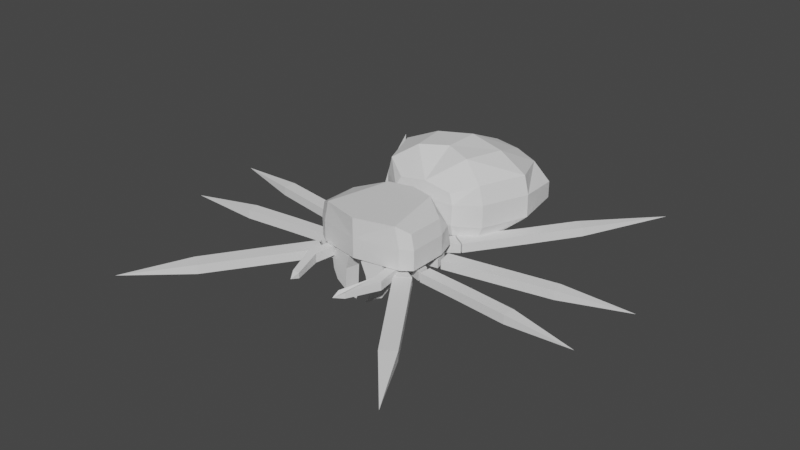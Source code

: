 # Source: JumpingSpider.blend  (saved by Blender 3.6.13; exported with 4.5.12 LTS)
import bpy
from mathutils import Matrix  # noqa: F401  (used for matrix-valued properties, if any)

bpy.ops.wm.read_factory_settings(use_empty=True)
scene = bpy.context.scene
scene.name = 'Scene'

# ---- collections
col_collection = bpy.data.collections.new('Collection'); scene.collection.children.link(col_collection)

# ---- materials (node trees are filled in below, after node groups)
mat_material = bpy.data.materials.new('Material')
mat_material.alpha_threshold = 0.0
mat_material.use_transparent_shadow = False
mat_material.roughness = 0.5
mat_material.line_color = (0.0, 0.0, 0.0, 1.0)

# ---- material node trees
mat_material.use_nodes = True; mat_material.node_tree.nodes.clear()
_N = mat_material.node_tree.nodes; _L = mat_material.node_tree.links
n0 = _N.new('ShaderNodeOutputMaterial'); n0.name = 'Material Output'; n0.location = (300, 300)
n1 = _N.new('ShaderNodeBsdfPrincipled'); n1.name = 'Principled BSDF'; n1.location = (10, 300)
n1.distribution = 'GGX'
n1.subsurface_method = 'RANDOM_WALK_SKIN'
n1.inputs[3].default_value = 1.45
n1.inputs[27].default_value = (0.0, 0.0, 0.0, 1.0)
n1.inputs[28].default_value = 1.0
_L.new(n1.outputs[0], n0.inputs[0])
n0.is_active_output = True

# ---- world
world_world = bpy.data.worlds.new('World'); scene.world = world_world
world_world.use_nodes = True; world_world.node_tree.nodes.clear()
_N = world_world.node_tree.nodes; _L = world_world.node_tree.links
n0 = _N.new('ShaderNodeOutputWorld'); n0.name = 'World Output'; n0.location = (300, 300)
n1 = _N.new('ShaderNodeBackground'); n1.name = 'Background'; n1.location = (10, 300)
n1.inputs[0].default_value = (0.05088, 0.05088, 0.05088, 1.0)
_L.new(n1.outputs[0], n0.inputs[0])
n0.is_active_output = True
world_world.color = (0.05088, 0.05088, 0.05088)
world_world.use_sun_shadow = False
world_world.sun_shadow_jitter_overblur = 0.0

# ---- meshes
me_cube = bpy.data.meshes.new('Cube')
me_cube.from_pydata([(1.024, 0.2072, 0.3), (1.167, -1.1, 0.3), (0.0, 0.6, 0.3459), (0.0, -1.5, 0.3459), (1.167, -0.25, 0.3), (0.6331, 0.4717, 0.3432), (0.9429, -1.27, 0.3006), (0.9244, -0.09246, 1.049), (1.101, -1.1, 1.057), (0.0, 0.3003, 1.201), (0.0, -1.5, 1.201), (1.101, -0.2497, 1.049), (0.5339, 0.172, 1.199), (0.8437, -1.27, 1.201), (0.0, -0.3497, 1.201), (0.0, 0.2253, 1.201), (0.0, -0.9247, 1.201), (1.168, -0.2498, 0.7246), (1.168, -1.1, 0.7287), (1.024, 0.1074, 0.75), (0.0, 0.5002, 0.7736), (0.6335, 0.3718, 0.7709), (0.9433, -1.27, 0.7506), (0.0, -1.5, 0.7736), (0.4208, -0.6856, 0.0), (1.138, -0.9242, 0.0), (0.4685, -0.4504, 0.0), (1.151, -0.6846, 0.0), (0.4208, -0.6856, 0.2), (1.138, -0.9242, 0.2), (0.4685, -0.4504, 0.2), (1.151, -0.6846, 0.2), (0.4615, -0.4049, 0.0), (1.116, -0.3006, 0.0), (0.3819, -0.1251, 0.0), (1.046, -0.003614, 0.0), (0.4615, -0.4049, 0.2), (1.116, -0.3006, 0.2), (0.3819, -0.1251, 0.2), (1.046, -0.003614, 0.2), (0.1359, -0.97, -0.04), (0.874, -1.357, 0.0), (0.3933, -0.754, -0.04), (1.174, -1.161, 0.0), (0.1359, -0.97, 0.24), (0.874, -1.357, 0.2), (0.3933, -0.754, 0.24), (1.174, -1.161, 0.2), (0.3586, -0.07346, 0.0), (1.085, 0.4774, 0.0), (0.1489, 0.1995, 0.0), (0.785, 0.6726, 0.0), (0.3586, -0.07346, 0.2), (1.085, 0.4774, 0.2), (0.1489, 0.1995, 0.2), (0.785, 0.6726, 0.2), (0.0, -1.0, 0.0), (0.3501, -0.6983, 0.0), (0.0, 0.2664, 0.0), (0.3162, -0.1501, 0.0), (0.4, -0.4, 0.0), (0.0, -1.0, 0.2), (0.3501, -0.6983, 0.2), (0.0, 0.2664, 0.2), (0.3162, -0.1501, 0.2), (0.4, -0.4, 0.2), (0.0, -0.3668, -0.03482)], [], [(0, 4, 1, 6, 3, 2, 5), (12, 9, 15, 14, 16, 10, 13), (18, 17, 11, 8), (17, 19, 7, 11), (21, 20, 9, 12), (23, 22, 13, 10), (22, 18, 8, 13), (19, 21, 12, 7), (0, 5, 21, 19), (6, 1, 18, 22), (3, 6, 22, 23), (5, 2, 20, 21), (4, 0, 19, 17), (1, 4, 17, 18), (7, 12, 13, 8, 11), (24, 26, 27, 25), (28, 29, 31, 30), (25, 27, 31, 29), (26, 24, 28, 30), (27, 26, 30, 31), (24, 25, 29, 28), (32, 34, 35, 33), (36, 37, 39, 38), (33, 35, 39, 37), (34, 32, 36, 38), (35, 34, 38, 39), (32, 33, 37, 36), (40, 42, 43, 41), (44, 45, 47, 46), (41, 43, 47, 45), (42, 40, 44, 46), (43, 42, 46, 47), (40, 41, 45, 44), (48, 50, 51, 49), (52, 53, 55, 54), (49, 51, 55, 53), (50, 48, 52, 54), (51, 50, 54, 55), (48, 49, 53, 52), (56, 66, 58, 59, 60, 57), (61, 62, 65, 64, 63), (56, 57, 62, 61), (57, 60, 65, 62), (60, 59, 64, 65), (59, 58, 63, 64)])
_uv = me_cube.uv_layers.new(name='UVMap')
_uv.uv.foreach_set('vector', [0.625, 0.5, 0.625, 0.625, 0.625, 0.75, 0.75, 0.75, 0.875, 0.75, 0.875, 0.5, 0.75, 0.5, 0.75, 0.5, 0.875, 0.5, 0.875, 0.5625, 0.875, 0.625, 0.875, 0.6875, 0.875, 0.75, 0.75, 0.75, 0.625, 0.75, 0.625, 0.625, 0.625, 0.625, 0.625, 0.75, 0.625, 0.625, 0.625, 0.5, 0.625, 0.5, 0.625, 0.625, 0.75, 0.5, 0.875, 0.5, 0.875, 0.5, 0.75, 0.5, 0.875, 0.75, 0.75, 0.75, 0.75, 0.75, 0.875, 0.75, 0.75, 0.75, 0.625, 0.75, 0.625, 0.75, 0.75, 0.75, 0.625, 0.5, 0.75, 0.5, 0.75, 0.5, 0.625, 0.5, 0.625, 0.5, 0.75, 0.5, 0.75, 0.5, 0.625, 0.5, 0.75, 0.75, 0.625, 0.75, 0.625, 0.75, 0.75, 0.75, 0.875, 0.75, 0.75, 0.75, 0.75, 0.75, 0.875, 0.75, 0.75, 0.5, 0.875, 0.5, 0.875, 0.5, 0.75, 0.5, 0.625, 0.625, 0.625, 0.5, 0.625, 0.5, 0.625, 0.625, 0.625, 0.75, 0.625, 0.625, 0.625, 0.625, 0.625, 0.75, 0.625, 0.5, 0.75, 0.5, 0.75, 0.75, 0.625, 0.75, 0.625, 0.625, 0.0, 0.0, 0.0, 1.0, 1.0, 1.0, 1.0, 0.0, 0.0, 0.0, 1.0, 0.0, 1.0, 1.0, 0.0, 1.0, 1.0, 0.0, 1.0, 1.0, 1.0, 1.0, 1.0, 0.0, 0.0, 1.0, 0.0, 0.0, 0.0, 0.0, 0.0, 1.0, 1.0, 1.0, 0.0, 1.0, 0.0, 1.0, 1.0, 1.0, 0.0, 0.0, 1.0, 0.0, 1.0, 0.0, 0.0, 0.0, 0.0, 0.0, 0.0, 1.0, 1.0, 1.0, 1.0, 0.0, 0.0, 0.0, 1.0, 0.0, 1.0, 1.0, 0.0, 1.0, 1.0, 0.0, 1.0, 1.0, 1.0, 1.0, 1.0, 0.0, 0.0, 1.0, 0.0, 0.0, 0.0, 0.0, 0.0, 1.0, 1.0, 1.0, 0.0, 1.0, 0.0, 1.0, 1.0, 1.0, 0.0, 0.0, 1.0, 0.0, 1.0, 0.0, 0.0, 0.0, 0.0, 0.0, 0.0, 1.0, 1.0, 1.0, 1.0, 0.0, 0.0, 0.0, 1.0, 0.0, 1.0, 1.0, 0.0, 1.0, 1.0, 0.0, 1.0, 1.0, 1.0, 1.0, 1.0, 0.0, 0.0, 1.0, 0.0, 0.0, 0.0, 0.0, 0.0, 1.0, 1.0, 1.0, 0.0, 1.0, 0.0, 1.0, 1.0, 1.0, 0.0, 0.0, 1.0, 0.0, 1.0, 0.0, 0.0, 0.0, 0.0, 0.0, 0.0, 1.0, 1.0, 1.0, 1.0, 0.0, 0.0, 0.0, 1.0, 0.0, 1.0, 1.0, 0.0, 1.0, 1.0, 0.0, 1.0, 1.0, 1.0, 1.0, 1.0, 0.0, 0.0, 1.0, 0.0, 0.0, 0.0, 0.0, 0.0, 1.0, 1.0, 1.0, 0.0, 1.0, 0.0, 1.0, 1.0, 1.0, 0.0, 0.0, 1.0, 0.0, 1.0, 0.0, 0.0, 0.0, 0.0, 0.0, 0.0, 0.5, 0.0, 1.0, 1.0, 1.0, 1.0, 0.5, 1.0, 0.0, 0.0, 0.0, 1.0, 0.0, 1.0, 0.5, 1.0, 1.0, 0.0, 1.0, 0.0, 0.0, 1.0, 0.0, 1.0, 0.0, 0.0, 0.0, 1.0, 0.0, 1.0, 0.5, 1.0, 0.5, 1.0, 0.0, 1.0, 0.5, 1.0, 1.0, 1.0, 1.0, 1.0, 0.5, 1.0, 1.0, 0.0, 1.0, 0.0, 1.0, 1.0, 1.0])
me_cube.materials.append(mat_material)
me_cube.use_mirror_vertex_groups = False
me_cube.update()
me_plane = bpy.data.meshes.new('Plane')
me_plane.from_pydata([(0.0, 0.7832, -0.05956), (0.7281, 0.7832, 0.0), (0.0, 3.781, 0.09207), (1.228, 3.083, 0.1), (1.328, 1.983, 0.1), (1.028, 0.9832, -0.1), (0.5641, 3.58, 0.2036), (0.0, 0.6832, 1.2), (0.6281, 0.6832, 1.1), (0.0, 3.642, 0.892), (1.028, 3.083, 1.1), (1.528, 1.983, 1.3), (1.128, 0.9832, 1.3), (0.593, 3.538, 0.7564), (0.0, 2.283, 1.7), (0.0, 1.483, 1.7), (0.0, 3.183, 1.3), (0.3141, 0.7832, -0.05956), (0.332, 3.695, 0.1344), (0.3141, 0.6832, 1.15), (0.332, 3.61, 0.8367), (0.6141, 1.233, 1.65), (0.8141, 2.133, 1.6), (0.5641, 3.133, 1.25), (1.228, 0.9832, 0.8973), (0.7281, 0.6332, 0.8825), (0.0, 3.784, 0.6602), (0.7641, 3.615, 0.5824), (0.0, 0.6332, 0.8739), (1.428, 3.083, 0.7438), (1.628, 1.983, 0.8973), (0.3141, 0.6332, 0.8743), (0.332, 3.735, 0.6366), (0.7281, 0.6082, 0.432), (0.7641, 3.68, 0.3466), (0.0, 0.6082, 0.441), (1.428, 3.083, 0.379), (1.228, 0.9832, 0.3985), (0.0, 3.848, 0.3247), (1.628, 1.983, 0.3985), (0.3141, 0.6082, 0.4432), (0.332, 3.799, 0.3234), (0.0, 0.6572, 0.1977), (0.3141, 0.6572, 0.1881), (0.7281, 0.6572, 0.2079), (0.0, 1.233, -0.2596), (0.3172, 1.15, -0.2583), (0.7184, 1.052, -0.1993), (0.0, 3.058, -0.1596), (0.3275, 3.07, -0.1544), (0.6787, 3.076, -0.09647)], [], [(23, 10, 13, 20), (25, 24, 12, 8), (32, 26, 9, 20), (31, 25, 8, 19), (29, 27, 13, 10), (24, 30, 11, 12), (30, 29, 10, 11), (19, 8, 12, 21), (21, 12, 11, 22), (22, 11, 10, 23), (14, 22, 23, 16), (15, 21, 22, 14), (7, 19, 21, 15), (28, 31, 19, 7), (27, 32, 20, 13), (16, 23, 20, 9), (48, 2, 18, 49), (34, 41, 32, 27), (35, 40, 31, 28), (39, 36, 29, 30), (37, 39, 30, 24), (36, 34, 27, 29), (40, 33, 25, 31), (33, 37, 24, 25), (1, 5, 37, 33, 44), (18, 2, 38, 41), (43, 44, 33, 40), (3, 6, 34, 36), (5, 4, 39, 37), (4, 3, 36, 39), (6, 18, 41, 34), (41, 38, 26, 32), (49, 18, 6, 50), (50, 6, 3), (17, 43, 42, 0), (42, 43, 40, 35), (17, 1, 44, 43), (17, 46, 47, 1), (0, 45, 46, 17), (1, 47, 5), (46, 49, 50, 47), (45, 48, 49, 46), (47, 50, 3, 4, 5)])
_uv = me_plane.uv_layers.new(name='UVMap')
_uv.uv.foreach_set('vector', [0.5, 0.875, 1.0, 1.0, 0.5, 1.0, 0.25, 1.0, 1.0, 0.0, 1.0, 0.25, 1.0, 0.25, 1.0, 0.0, 0.25, 1.0, 0.0, 1.0, 0.0, 1.0, 0.25, 1.0, 0.5, 0.0, 1.0, 0.0, 1.0, 0.0, 0.5, 0.0, 1.0, 1.0, 0.5, 1.0, 0.5, 1.0, 1.0, 1.0, 1.0, 0.25, 1.0, 0.5, 1.0, 0.5, 1.0, 0.25, 1.0, 0.5, 1.0, 1.0, 1.0, 1.0, 1.0, 0.5, 0.5, 0.0, 1.0, 0.0, 1.0, 0.25, 0.5, 0.25, 0.5, 0.25, 1.0, 0.25, 1.0, 0.5, 0.5, 0.5, 0.5, 0.5, 1.0, 0.5, 1.0, 1.0, 0.5, 0.875, 0.0, 0.5, 0.5, 0.5, 0.5, 0.875, 0.0, 0.75, 0.0, 0.25, 0.5, 0.25, 0.5, 0.5, 0.0, 0.5, 0.0, 0.0, 0.5, 0.0, 0.5, 0.25, 0.0, 0.25, 0.0, 0.0, 0.5, 0.0, 0.5, 0.0, 0.0, 0.0, 0.5, 1.0, 0.25, 1.0, 0.25, 1.0, 0.5, 1.0, 0.0, 0.75, 0.5, 0.875, 0.25, 1.0, 0.0, 1.0, 0.0, 0.75, 0.0, 1.0, 0.25, 1.0, 0.3135, 0.746, 0.5, 1.0, 0.25, 1.0, 0.25, 1.0, 0.5, 1.0, 0.0, 0.0, 0.5, 0.0, 0.5, 0.0, 0.0, 0.0, 1.0, 0.5, 1.0, 1.0, 1.0, 1.0, 1.0, 0.5, 1.0, 0.25, 1.0, 0.5, 1.0, 0.5, 1.0, 0.25, 1.0, 1.0, 0.5, 1.0, 0.5, 1.0, 1.0, 1.0, 0.5, 0.0, 1.0, 0.0, 1.0, 0.0, 0.5, 0.0, 1.0, 0.0, 1.0, 0.25, 1.0, 0.25, 1.0, 0.0, 1.0, 0.0, 1.0, 0.25, 1.0, 0.25, 1.0, 0.0, 1.0, 0.0, 0.25, 1.0, 0.0, 1.0, 0.0, 1.0, 0.25, 1.0, 0.5, 0.0, 1.0, 0.0, 1.0, 0.0, 0.5, 0.0, 1.0, 1.0, 0.5, 1.0, 0.5, 1.0, 1.0, 1.0, 1.0, 0.25, 1.0, 0.5, 1.0, 0.5, 1.0, 0.25, 1.0, 0.5, 1.0, 1.0, 1.0, 1.0, 1.0, 0.5, 0.5, 1.0, 0.25, 1.0, 0.25, 1.0, 0.5, 1.0, 0.25, 1.0, 0.0, 1.0, 0.0, 1.0, 0.25, 1.0, 0.3135, 0.746, 0.25, 1.0, 0.5, 1.0, 0.6141, 0.7718, 0.6141, 0.7718, 0.5, 1.0, 1.0, 1.0, 0.5, 0.0, 0.5, 0.0, 0.0, 0.0, 0.0, 0.0, 0.0, 0.0, 0.5, 0.0, 0.5, 0.0, 0.0, 0.0, 0.5, 0.0, 1.0, 0.0, 1.0, 0.0, 0.5, 0.0, 0.5, 0.0, 0.4557, 0.1773, 0.9243, 0.1514, 1.0, 0.0, 0.0, 0.0, 0.0, 0.5, 0.4557, 0.1773, 0.5, 0.0, 1.0, 0.0, 0.9243, 0.1514, 1.0, 0.25, 0.4557, 0.1773, 0.3135, 0.746, 0.6141, 0.7718, 0.9243, 0.1514, 0.0, 0.5, 0.0, 0.75, 0.3135, 0.746, 0.4557, 0.1773, 0.9243, 0.1514, 0.6141, 0.7718, 1.0, 1.0, 1.0, 0.5, 1.0, 0.25])
me_plane.update()
me_plane_001 = bpy.data.meshes.new('Plane.001')
me_plane_001.from_pydata([(2.567, 2.645, 0.0), (1.1, 0.5, 0.0), (0.8, 0.7, 0.0), (3.537, 4.375, 0.1), (1.906, 1.659, 0.0), (1.644, 1.841, 0.0), (2.318, 2.819, 0.0), (2.567, 2.645, 0.2), (1.1, 0.5, 0.2), (0.8, 0.7, 0.2), (1.906, 1.659, 0.2), (1.644, 1.841, 0.2), (2.318, 2.819, 0.2)], [], [(6, 3, 0), (2, 5, 4, 1), (5, 6, 0, 4), (12, 7, 3), (9, 8, 10, 11), (11, 10, 7, 12), (2, 1, 8, 9), (1, 4, 10, 8), (0, 3, 7), (4, 0, 7, 10), (3, 6, 12), (6, 5, 11, 12), (5, 2, 9, 11)])
_uv = me_plane_001.uv_layers.new(name='UVMap')
_uv.uv.foreach_set('vector', [0.75, 1.0, 1.0, 1.0, 1.0, 0.75, 0.0, 1.0, 0.5, 1.0, 1.0, 0.5, 1.0, 0.0, 0.5, 1.0, 0.75, 1.0, 1.0, 0.75, 1.0, 0.5, 0.75, 1.0, 1.0, 0.75, 1.0, 1.0, 0.0, 1.0, 1.0, 0.0, 1.0, 0.5, 0.5, 1.0, 0.5, 1.0, 1.0, 0.5, 1.0, 0.75, 0.75, 1.0, 0.0, 1.0, 1.0, 0.0, 1.0, 0.0, 0.0, 1.0, 1.0, 0.0, 1.0, 0.5, 1.0, 0.5, 1.0, 0.0, 1.0, 0.75, 1.0, 1.0, 1.0, 0.75, 1.0, 0.5, 1.0, 0.75, 1.0, 0.75, 1.0, 0.5, 1.0, 1.0, 0.75, 1.0, 0.75, 1.0, 0.75, 1.0, 0.5, 1.0, 0.5, 1.0, 0.75, 1.0, 0.5, 1.0, 0.0, 1.0, 0.0, 1.0, 0.5, 1.0])
me_plane_001.update()
me_plane_002 = bpy.data.meshes.new('Plane.002')
me_plane_002.from_pydata([(1.18, -0.2898, 0.0), (2.304, -0.08765, 0.0), (1.12, 0.02003, 0.0), (4.98, 0.5073, 0.1), (2.25, 0.2076, 0.0), (3.497, 0.1312, 0.0), (3.458, 0.409, 0.0), (1.18, -0.2898, 0.2), (2.304, -0.08765, 0.2), (1.12, 0.02003, 0.2), (2.25, 0.2076, 0.2), (3.497, 0.1312, 0.2), (3.458, 0.409, 0.2)], [], [(5, 6, 3), (0, 2, 4, 1), (1, 4, 6, 5), (11, 3, 12), (7, 8, 10, 9), (8, 11, 12, 10), (1, 5, 11, 8), (6, 4, 10, 12), (5, 3, 11), (2, 0, 7, 9), (3, 6, 12), (4, 2, 9, 10), (0, 1, 8, 7)])
_uv = me_plane_002.uv_layers.new(name='UVMap')
_uv.uv.foreach_set('vector', [1.0, 0.5, 0.75, 1.0, 1.0, 1.0, 0.0, 0.0, 0.0, 1.0, 0.5, 1.0, 1.0, 0.0, 1.0, 0.0, 0.5, 1.0, 0.75, 1.0, 1.0, 0.5, 1.0, 0.5, 1.0, 1.0, 0.75, 1.0, 0.0, 0.0, 1.0, 0.0, 0.5, 1.0, 0.0, 1.0, 1.0, 0.0, 1.0, 0.5, 0.75, 1.0, 0.5, 1.0, 1.0, 0.0, 1.0, 0.5, 1.0, 0.5, 1.0, 0.0, 0.75, 1.0, 0.5, 1.0, 0.5, 1.0, 0.75, 1.0, 1.0, 0.5, 1.0, 1.0, 1.0, 0.5, 0.0, 1.0, 0.0, 0.0, 0.0, 0.0, 0.0, 1.0, 1.0, 1.0, 0.75, 1.0, 0.75, 1.0, 0.5, 1.0, 0.0, 1.0, 0.0, 1.0, 0.5, 1.0, 0.0, 0.0, 1.0, 0.0, 1.0, 0.0, 0.0, 0.0])
me_plane_002.update()
me_plane_003 = bpy.data.meshes.new('Plane.003')
me_plane_003.from_pydata([(1.185, -0.9388, 0.0), (2.192, -1.036, 0.0), (1.215, -0.6811, 0.0), (2.22, -0.7726, 0.0), (4.75, -1.193, 0.1), (3.265, -1.154, 0.0), (3.295, -0.8911, 0.0), (1.185, -0.9388, 0.2), (2.192, -1.036, 0.2), (1.215, -0.6811, 0.2), (2.22, -0.7726, 0.2), (3.265, -1.154, 0.2), (3.295, -0.8911, 0.2)], [], [(5, 6, 4), (0, 2, 3, 1), (1, 3, 6, 5), (11, 4, 12), (7, 8, 10, 9), (8, 11, 12, 10), (0, 1, 8, 7), (1, 5, 11, 8), (5, 4, 11), (6, 3, 10, 12), (2, 0, 7, 9), (4, 6, 12), (3, 2, 9, 10)])
_uv = me_plane_003.uv_layers.new(name='UVMap')
_uv.uv.foreach_set('vector', [1.0, 0.25, 1.0, 0.75, 1.0, 0.5, 0.0, 0.0, 0.0, 1.0, 1.0, 1.0, 1.0, 0.0, 1.0, 0.0, 1.0, 1.0, 1.0, 0.75, 1.0, 0.25, 1.0, 0.25, 1.0, 0.5, 1.0, 0.75, 0.0, 0.0, 1.0, 0.0, 1.0, 1.0, 0.0, 1.0, 1.0, 0.0, 1.0, 0.25, 1.0, 0.75, 1.0, 1.0, 0.0, 0.0, 1.0, 0.0, 1.0, 0.0, 0.0, 0.0, 1.0, 0.0, 1.0, 0.25, 1.0, 0.25, 1.0, 0.0, 1.0, 0.25, 1.0, 0.5, 1.0, 0.25, 1.0, 0.75, 1.0, 1.0, 1.0, 1.0, 1.0, 0.75, 0.0, 1.0, 0.0, 0.0, 0.0, 0.0, 0.0, 1.0, 1.0, 0.5, 1.0, 0.75, 1.0, 0.75, 1.0, 1.0, 0.0, 1.0, 0.0, 1.0, 1.0, 1.0])
me_plane_003.update()
me_plane_004 = bpy.data.meshes.new('Plane.004')
me_plane_004.from_pydata([(1.44, -2.19, 0.0), (3.307, -4.586, 0.1), (0.9, -1.4, 0.0), (1.2, -1.2, 0.0), (1.74, -1.99, 0.0), (2.574, -3.241, 0.0), (2.289, -3.431, 0.0), (1.44, -2.19, 0.2), (0.9, -1.4, 0.2), (1.2, -1.2, 0.2), (1.74, -1.99, 0.2), (2.574, -3.241, 0.2), (2.289, -3.431, 0.2)], [], [(6, 5, 1), (2, 3, 4, 0), (0, 4, 5, 6), (12, 1, 11), (8, 7, 10, 9), (7, 12, 11, 10), (4, 3, 9, 10), (2, 0, 7, 8), (0, 6, 12, 7), (3, 2, 8, 9), (6, 1, 12), (1, 5, 11), (5, 4, 10, 11)])
_uv = me_plane_004.uv_layers.new(name='UVMap')
_uv.uv.foreach_set('vector', [0.5, 0.0, 1.0, 0.25, 1.0, 0.0, 0.0, 1.0, 1.0, 1.0, 1.0, 0.5, 0.0, 0.0, 0.0, 0.0, 1.0, 0.5, 1.0, 0.25, 0.5, 0.0, 0.5, 0.0, 1.0, 0.0, 1.0, 0.25, 0.0, 1.0, 0.0, 0.0, 1.0, 0.5, 1.0, 1.0, 0.0, 0.0, 0.5, 0.0, 1.0, 0.25, 1.0, 0.5, 1.0, 0.5, 1.0, 1.0, 1.0, 1.0, 1.0, 0.5, 0.0, 1.0, 0.0, 0.0, 0.0, 0.0, 0.0, 1.0, 0.0, 0.0, 0.5, 0.0, 0.5, 0.0, 0.0, 0.0, 1.0, 1.0, 0.0, 1.0, 0.0, 1.0, 1.0, 1.0, 0.5, 0.0, 1.0, 0.0, 0.5, 0.0, 1.0, 0.0, 1.0, 0.25, 1.0, 0.25, 1.0, 0.25, 1.0, 0.5, 1.0, 0.5, 1.0, 0.25])
me_plane_004.update()
me_plane_005 = bpy.data.meshes.new('Plane.005')
me_plane_005.from_pydata([(0.7329, -1.766, 0.09432), (0.9329, -1.766, 0.09432), (0.6329, -1.066, 0.09432), (0.8284, -1.019, 0.09432), (0.5049, -2.466, 0.1343), (0.6609, -2.466, 0.1343), (0.5329, -2.666, 0.1943), (0.7329, -1.766, 0.2943), (0.9329, -1.766, 0.2943), (0.6329, -1.066, 0.2943), (0.8284, -1.019, 0.2943), (0.5049, -2.466, 0.2543), (0.6609, -2.466, 0.2543)], [], [(0, 2, 3, 1), (1, 5, 6, 4, 0), (7, 8, 10, 9), (8, 7, 11, 6, 12), (5, 1, 8, 12), (6, 5, 12), (1, 3, 10, 8), (2, 0, 7, 9), (4, 6, 11), (0, 4, 11, 7), (3, 2, 9, 10)])
_uv = me_plane_005.uv_layers.new(name='UVMap')
_uv.uv.foreach_set('vector', [0.0, 0.0, 0.0, 1.0, 1.0, 1.0, 1.0, 0.0, 1.0, 0.0, 1.0, 0.0, 0.5, 0.0, 0.0, 0.0, 0.0, 0.0, 0.0, 0.0, 1.0, 0.0, 1.0, 1.0, 0.0, 1.0, 1.0, 0.0, 0.0, 0.0, 0.0, 0.0, 0.5, 0.0, 1.0, 0.0, 1.0, 0.0, 1.0, 0.0, 1.0, 0.0, 1.0, 0.0, 0.5, 0.0, 1.0, 0.0, 1.0, 0.0, 1.0, 0.0, 1.0, 1.0, 1.0, 1.0, 1.0, 0.0, 0.0, 1.0, 0.0, 0.0, 0.0, 0.0, 0.0, 1.0, 0.0, 0.0, 0.5, 0.0, 0.0, 0.0, 0.0, 0.0, 0.0, 0.0, 0.0, 0.0, 0.0, 0.0, 1.0, 1.0, 0.0, 1.0, 0.0, 1.0, 1.0, 1.0])
me_plane_005.update()
me_plane_006 = bpy.data.meshes.new('Plane.006')
me_plane_006.from_pydata([(0.2903, -1.417, -0.5), (0.5743, -1.341, -0.4), (0.2142, -1.133, -0.5), (0.4982, -1.057, -0.4), (0.1552, -1.456, 0.3), (0.578, -1.343, 0.3), (0.07758, -1.166, 0.3), (0.5003, -1.053, 0.3), (0.1045, -1.314, -0.7), (0.179, -1.141, -0.006276), (0.2529, -1.428, -0.006276), (0.5391, -1.198, 0.3), (0.721, -1.303, 7.451e-09), (0.6442, -1.016, 7.451e-09), (0.696, -1.309, -0.2), (0.6195, -1.024, -0.2)], [], [(1, 0, 8), (4, 5, 11, 7, 6), (0, 1, 14, 12, 5, 4, 10), (2, 0, 10, 4, 6, 9), (3, 2, 9, 6, 7, 13, 15), (3, 1, 8), (0, 2, 8), (2, 3, 8), (1, 3, 15, 13, 7, 11, 5, 12, 14)])
_uv = me_plane_006.uv_layers.new(name='UVMap')
_uv.uv.foreach_set('vector', [1.0, 0.0, 0.0, 0.0, 1.0, 0.0, 0.0, 0.0, 1.0, 0.0, 1.0, 0.5, 1.0, 1.0, 0.0, 1.0, 0.0, 0.0, 1.0, 0.0, 1.0, 0.0, 1.0, 0.0, 1.0, 0.0, 0.0, 0.0, 0.0, 0.0, 0.0, 1.0, 0.0, 0.0, 0.0, 0.0, 0.0, 0.0, 0.0, 1.0, 0.0, 1.0, 1.0, 1.0, 0.0, 1.0, 0.0, 1.0, 0.0, 1.0, 1.0, 1.0, 1.0, 1.0, 1.0, 1.0, 1.0, 1.0, 1.0, 0.0, 1.0, 1.0, 0.0, 0.0, 0.0, 1.0, 0.0, 0.0, 0.0, 1.0, 1.0, 1.0, 0.0, 1.0, 1.0, 0.0, 1.0, 1.0, 1.0, 1.0, 1.0, 1.0, 1.0, 1.0, 1.0, 0.5, 1.0, 0.0, 1.0, 0.0, 1.0, 0.0])
me_plane_006.update()

# ---- objects
ob_cephalothorax = bpy.data.objects.new('Cephalothorax', me_cube)
ob_topviewreference = bpy.data.objects.new('TopViewReference', None)
ob_abdomen = bpy.data.objects.new('Abdomen', me_plane)
ob_verybacklegs = bpy.data.objects.new('VeryBackLegs', me_plane_001)
ob_middlebacklegs = bpy.data.objects.new('MiddleBackLegs', me_plane_002)
ob_middlefrontlegs = bpy.data.objects.new('MiddleFrontLegs', me_plane_003)
ob_veryfrontelegs = bpy.data.objects.new('VeryFronteLegs', me_plane_004)
ob_pedipalps = bpy.data.objects.new('Pedipalps', me_plane_005)
ob_fangs = bpy.data.objects.new('Fangs', me_plane_006)

# ---- transforms, parenting, visibility, modifiers, constraints
ob_cephalothorax.location = (0.0, 0.0, 0.0)
ob_cephalothorax.lock_rotations_4d = False
ob_cephalothorax.empty_display_type = 'ARROWS'
ob_cephalothorax.lineart.crease_threshold = 0.0
_m = ob_cephalothorax.modifiers.new('Mirror', 'MIRROR')
_m.use_clip = True
ob_topviewreference.location = (0.0, 0.0, -2.0)
ob_topviewreference.rotation_euler = (0.0, -0.0, 1.571)
ob_topviewreference.scale = (2.2, 2.2, 2.2)
ob_topviewreference.empty_display_type = 'IMAGE'
ob_topviewreference.empty_display_size = 5.0
ob_abdomen.location = (0.0, -0.001208, 0.0)
_m = ob_abdomen.modifiers.new('Mirror', 'MIRROR')
_m.use_clip = True
ob_verybacklegs.location = (0.0, 0.0, 0.0)
_m = ob_verybacklegs.modifiers.new('Mirror', 'MIRROR')
ob_middlebacklegs.location = (0.0, 0.0, 0.0)
_m = ob_middlebacklegs.modifiers.new('Mirror', 'MIRROR')
ob_middlefrontlegs.location = (0.0, 0.0, 0.0)
_m = ob_middlefrontlegs.modifiers.new('Mirror', 'MIRROR')
ob_veryfrontelegs.location = (0.0, 0.0, 0.0)
_m = ob_veryfrontelegs.modifiers.new('Mirror', 'MIRROR')
ob_pedipalps.location = (0.0, 0.0, 0.0)
_m = ob_pedipalps.modifiers.new('Mirror', 'MIRROR')
ob_fangs.location = (0.0, 0.0, 0.0)
_m = ob_fangs.modifiers.new('Mirror', 'MIRROR')

# ---- collection membership
col_collection.objects.link(ob_cephalothorax)
col_collection.objects.link(ob_topviewreference)
col_collection.objects.link(ob_abdomen)
col_collection.objects.link(ob_verybacklegs)
col_collection.objects.link(ob_middlebacklegs)
col_collection.objects.link(ob_middlefrontlegs)
col_collection.objects.link(ob_veryfrontelegs)
col_collection.objects.link(ob_pedipalps)
col_collection.objects.link(ob_fangs)

# ---- scene / render settings (as saved in the file)
scene.frame_start = 1; scene.frame_end = 250; scene.frame_set(1)
scene.render.engine = 'BLENDER_EEVEE_NEXT'
scene.cycles.sampling_pattern = 'TABULATED_SOBOL'
scene.view_settings.view_transform = 'Filmic'
bpy.context.view_layer.update()

# ---- added for rendering (the .blend has no active camera and no usable light): camera, sun
cam_auto = bpy.data.cameras.new('AutoCamera')
cam_auto.lens = 50.0
cam_auto.sensor_width = 36.0
cam_auto.clip_end = 1000.0
ob_auto_camera = bpy.data.objects.new('AutoCamera', cam_auto)
scene.collection.objects.link(ob_auto_camera)
ob_auto_camera.location = (12.5944, -15.2188, 10.5755)
ob_auto_camera.rotation_euler = (1.09748, -7.21219e-08, 0.694738)
scene.camera = ob_auto_camera
light_auto_sun = bpy.data.lights.new('AutoSun', 'SUN')
light_auto_sun.energy = 3.0
light_auto_sun.angle = 0.0523599
ob_auto_sun = bpy.data.objects.new('AutoSun', light_auto_sun)
scene.collection.objects.link(ob_auto_sun)
ob_auto_sun.rotation_euler = (0.872665, 0.174533, 0.523599)
bpy.context.view_layer.update()
